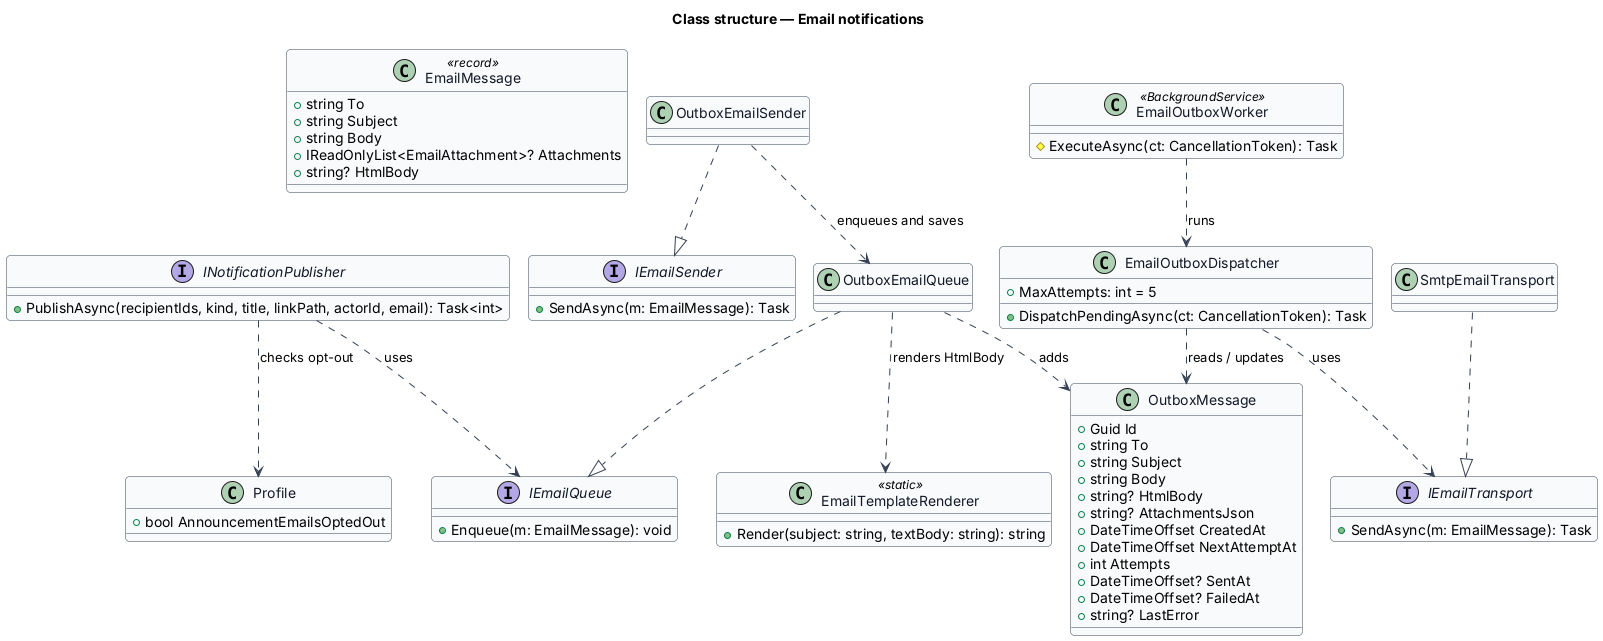

The diagram above was rendered by PlantUML. Its source (embedded in the PNG):
@startuml
!pragma layout smetana
skinparam backgroundColor #FFFFFF
skinparam shadowing false
skinparam roundcorner 8
skinparam defaultFontName Arial
skinparam ArrowColor #344054
skinparam class {
  BorderColor #344054
  FontColor #101828
  BackgroundColor #F9FAFB
}
title Class structure — Email notifications
class EmailMessage <<record>> {
  +string To
  +string Subject
  +string Body
  +IReadOnlyList<EmailAttachment>? Attachments
  +string? HtmlBody
}
class OutboxMessage {
  +Guid Id
  +string To
  +string Subject
  +string Body
  +string? HtmlBody
  +string? AttachmentsJson
  +DateTimeOffset CreatedAt
  +DateTimeOffset NextAttemptAt
  +int Attempts
  +DateTimeOffset? SentAt
  +DateTimeOffset? FailedAt
  +string? LastError
}
interface IEmailQueue {
  +Enqueue(m: EmailMessage): void
}
class OutboxEmailQueue
interface IEmailSender {
  +SendAsync(m: EmailMessage): Task
}
class OutboxEmailSender
class EmailTemplateRenderer <<static>> {
  +Render(subject: string, textBody: string): string
}
class EmailOutboxDispatcher {
  +MaxAttempts: int = 5
  +DispatchPendingAsync(ct: CancellationToken): Task
}
class EmailOutboxWorker <<BackgroundService>> {
  #ExecuteAsync(ct: CancellationToken): Task
}
interface IEmailTransport {
  +SendAsync(m: EmailMessage): Task
}
class SmtpEmailTransport
class Profile {
  +bool AnnouncementEmailsOptedOut
}
interface INotificationPublisher {
  +PublishAsync(recipientIds, kind, title, linkPath, actorId, email): Task<int>
}
INotificationPublisher ..> IEmailQueue : uses
INotificationPublisher ..> Profile : checks opt-out
OutboxEmailQueue ..|> IEmailQueue
OutboxEmailSender ..|> IEmailSender
OutboxEmailSender ..> OutboxEmailQueue : enqueues and saves
OutboxEmailQueue ..> EmailTemplateRenderer : renders HtmlBody
OutboxEmailQueue ..> OutboxMessage : adds
EmailOutboxWorker ..> EmailOutboxDispatcher : runs
EmailOutboxDispatcher ..> OutboxMessage : reads / updates
EmailOutboxDispatcher ..> IEmailTransport : uses
SmtpEmailTransport ..|> IEmailTransport
@enduml